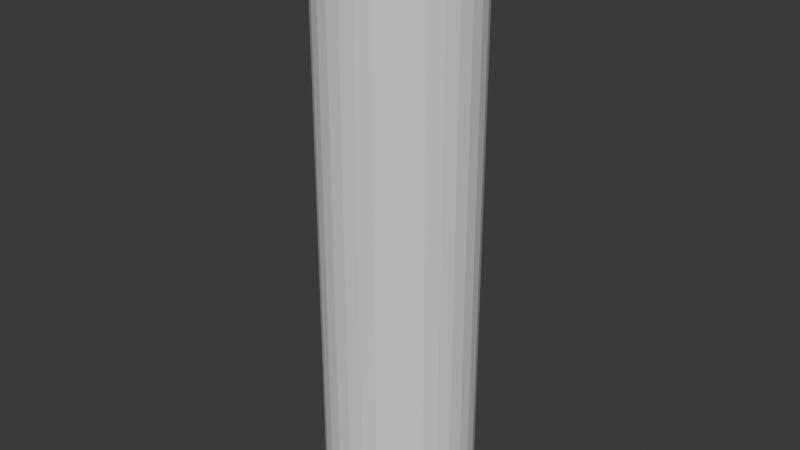 # Source: Cilinder.blend  (saved by Blender 4.4.32; exported with 4.5.12 LTS)
import bpy
from mathutils import Matrix  # noqa: F401  (used for matrix-valued properties, if any)

bpy.ops.wm.read_factory_settings(use_empty=True)
scene = bpy.context.scene
scene.name = 'Scene'

# ---- collections
col_collection = bpy.data.collections.new('Collection'); scene.collection.children.link(col_collection)

# ---- world
world_world = bpy.data.worlds.new('World'); scene.world = world_world
world_world.use_nodes = True; world_world.node_tree.nodes.clear()
_N = world_world.node_tree.nodes; _L = world_world.node_tree.links
n0 = _N.new('ShaderNodeOutputWorld'); n0.name = 'World Output'; n0.location = (300, 300)
n1 = _N.new('ShaderNodeBackground'); n1.name = 'Background'; n1.location = (10, 300)
n1.inputs[0].default_value = (0.05088, 0.05088, 0.05088, 1.0)
_L.new(n1.outputs[0], n0.inputs[0])
n0.is_active_output = True
world_world.color = (0.05088, 0.05088, 0.05088)
world_world.sun_shadow_jitter_overblur = 0.0

# ---- meshes
me_cylinder = bpy.data.meshes.new('Cylinder')
me_cylinder.from_pydata([(0.0, 1.0, -3.905), (0.0, 1.0, 3.905), (0.1951, 0.9808, -3.905), (0.1951, 0.9808, 3.905), (0.3827, 0.9239, -3.905), (0.3827, 0.9239, 3.905), (0.5556, 0.8315, -3.905), (0.5556, 0.8315, 3.905), (0.7071, 0.7071, -3.905), (0.7071, 0.7071, 3.905), (0.8315, 0.5556, -3.905), (0.8315, 0.5556, 3.905), (0.9239, 0.3827, -3.905), (0.9239, 0.3827, 3.905), (0.9808, 0.1951, -3.905), (0.9808, 0.1951, 3.905), (1.0, 0.0, -3.905), (1.0, 0.0, 3.905), (0.9808, -0.1951, -3.905), (0.9808, -0.1951, 3.905), (0.9239, -0.3827, -3.905), (0.9239, -0.3827, 3.905), (0.8315, -0.5556, -3.905), (0.8315, -0.5556, 3.905), (0.7071, -0.7071, -3.905), (0.7071, -0.7071, 3.905), (0.5556, -0.8315, -3.905), (0.5556, -0.8315, 3.905), (0.3827, -0.9239, -3.905), (0.3827, -0.9239, 3.905), (0.1951, -0.9808, -3.905), (0.1951, -0.9808, 3.905), (0.0, -1.0, -3.905), (0.0, -1.0, 3.905), (-0.1951, -0.9808, -3.905), (-0.1951, -0.9808, 3.905), (-0.3827, -0.9239, -3.905), (-0.3827, -0.9239, 3.905), (-0.5556, -0.8315, -3.905), (-0.5556, -0.8315, 3.905), (-0.7071, -0.7071, -3.905), (-0.7071, -0.7071, 3.905), (-0.8315, -0.5556, -3.905), (-0.8315, -0.5556, 3.905), (-0.9239, -0.3827, -3.905), (-0.9239, -0.3827, 3.905), (-0.9808, -0.1951, -3.905), (-0.9808, -0.1951, 3.905), (-1.0, 0.0, -3.905), (-1.0, 0.0, 3.905), (-0.9808, 0.1951, -3.905), (-0.9808, 0.1951, 3.905), (-0.9239, 0.3827, -3.905), (-0.9239, 0.3827, 3.905), (-0.8315, 0.5556, -3.905), (-0.8315, 0.5556, 3.905), (-0.7071, 0.7071, -3.905), (-0.7071, 0.7071, 3.905), (-0.5556, 0.8315, -3.905), (-0.5556, 0.8315, 3.905), (-0.3827, 0.9239, -3.905), (-0.3827, 0.9239, 3.905), (-0.1951, 0.9808, -3.905), (-0.1951, 0.9808, 3.905)], [], [(0, 1, 3, 2), (2, 3, 5, 4), (4, 5, 7, 6), (6, 7, 9, 8), (8, 9, 11, 10), (10, 11, 13, 12), (12, 13, 15, 14), (14, 15, 17, 16), (16, 17, 19, 18), (18, 19, 21, 20), (20, 21, 23, 22), (22, 23, 25, 24), (24, 25, 27, 26), (26, 27, 29, 28), (28, 29, 31, 30), (30, 31, 33, 32), (32, 33, 35, 34), (34, 35, 37, 36), (36, 37, 39, 38), (38, 39, 41, 40), (40, 41, 43, 42), (42, 43, 45, 44), (44, 45, 47, 46), (46, 47, 49, 48), (48, 49, 51, 50), (50, 51, 53, 52), (52, 53, 55, 54), (54, 55, 57, 56), (56, 57, 59, 58), (58, 59, 61, 60), (60, 61, 63, 62), (62, 63, 1, 0)])
_uv = me_cylinder.uv_layers.new(name='UVMap')
_uv.uv.foreach_set('vector', [1.0, 0.0, 1.0, 1.0, 0.9688, 1.0, 0.9688, 0.0, 0.9688, 0.0, 0.9688, 1.0, 0.9375, 1.0, 0.9375, 0.0, 0.9375, 0.0, 0.9375, 1.0, 0.9062, 1.0, 0.9062, 0.0, 0.9062, 0.0, 0.9062, 1.0, 0.875, 1.0, 0.875, 0.0, 0.875, 0.0, 0.875, 1.0, 0.8438, 1.0, 0.8438, 0.0, 0.8438, 0.0, 0.8438, 1.0, 0.8125, 1.0, 0.8125, 0.0, 0.8125, 0.0, 0.8125, 1.0, 0.7812, 1.0, 0.7812, 0.0, 0.7812, 0.0, 0.7812, 1.0, 0.75, 1.0, 0.75, 0.0, 0.75, 0.0, 0.75, 1.0, 0.7188, 1.0, 0.7188, 0.0, 0.7188, 0.0, 0.7188, 1.0, 0.6875, 1.0, 0.6875, 0.0, 0.6875, 0.0, 0.6875, 1.0, 0.6562, 1.0, 0.6562, 0.0, 0.6562, 0.0, 0.6562, 1.0, 0.625, 1.0, 0.625, 0.0, 0.625, 0.0, 0.625, 1.0, 0.5938, 1.0, 0.5938, 0.0, 0.5938, 0.0, 0.5938, 1.0, 0.5625, 1.0, 0.5625, 0.0, 0.5625, 0.0, 0.5625, 1.0, 0.5312, 1.0, 0.5312, 0.0, 0.5312, 0.0, 0.5312, 1.0, 0.5, 1.0, 0.5, 0.0, 0.5, 0.0, 0.5, 1.0, 0.4688, 1.0, 0.4688, 0.0, 0.4688, 0.0, 0.4688, 1.0, 0.4375, 1.0, 0.4375, 0.0, 0.4375, 0.0, 0.4375, 1.0, 0.4062, 1.0, 0.4062, 0.0, 0.4062, 0.0, 0.4062, 1.0, 0.375, 1.0, 0.375, 0.0, 0.375, 0.0, 0.375, 1.0, 0.3438, 1.0, 0.3438, 0.0, 0.3438, 0.0, 0.3438, 1.0, 0.3125, 1.0, 0.3125, 0.0, 0.3125, 0.0, 0.3125, 1.0, 0.2812, 1.0, 0.2812, 0.0, 0.2812, 0.0, 0.2812, 1.0, 0.25, 1.0, 0.25, 0.0, 0.25, 0.0, 0.25, 1.0, 0.2188, 1.0, 0.2188, 0.0, 0.2188, 0.0, 0.2188, 1.0, 0.1875, 1.0, 0.1875, 0.0, 0.1875, 0.0, 0.1875, 1.0, 0.1562, 1.0, 0.1562, 0.0, 0.1562, 0.0, 0.1562, 1.0, 0.125, 1.0, 0.125, 0.0, 0.125, 0.0, 0.125, 1.0, 0.09375, 1.0, 0.09375, 0.0, 0.09375, 0.0, 0.09375, 1.0, 0.0625, 1.0, 0.0625, 0.0, 0.0625, 0.0, 0.0625, 1.0, 0.03125, 1.0, 0.03125, 0.0, 0.03125, 0.0, 0.03125, 1.0, 0.0, 1.0, 0.0, 0.0])
me_cylinder.update()

# ---- objects
ob_cylinder = bpy.data.objects.new('Cylinder', me_cylinder)

# ---- transforms, parenting, visibility, modifiers, constraints
ob_cylinder.location = (0.0, 0.0, 0.0)

# ---- collection membership
col_collection.objects.link(ob_cylinder)

# ---- scene / render settings (as saved in the file)
scene.frame_start = 1; scene.frame_end = 250; scene.frame_set(1)
scene.render.engine = 'BLENDER_EEVEE_NEXT'
bpy.context.view_layer.update()

# ---- added for rendering (the .blend has no active camera and no usable light): camera, sun
cam_auto = bpy.data.cameras.new('AutoCamera')
cam_auto.lens = 50.0
cam_auto.sensor_width = 36.0
cam_auto.clip_end = 1000.0
ob_auto_camera = bpy.data.objects.new('AutoCamera', cam_auto)
scene.collection.objects.link(ob_auto_camera)
ob_auto_camera.location = (7.68528, -9.22233, 6.14822)
ob_auto_camera.rotation_euler = (1.09748, -7.21219e-08, 0.694738)
scene.camera = ob_auto_camera
light_auto_sun = bpy.data.lights.new('AutoSun', 'SUN')
light_auto_sun.energy = 3.0
light_auto_sun.angle = 0.0523599
ob_auto_sun = bpy.data.objects.new('AutoSun', light_auto_sun)
scene.collection.objects.link(ob_auto_sun)
ob_auto_sun.rotation_euler = (0.872665, 0.174533, 0.523599)
bpy.context.view_layer.update()
